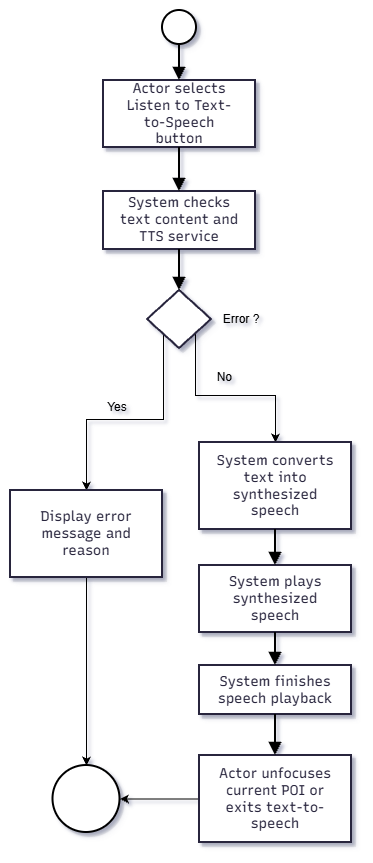

The diagram above was exported from draw.io. Its source (the exported page's mxGraphModel, read from the mxfile embedded in the PNG):
<mxGraphModel dx="1241" dy="839" grid="1" gridSize="10" guides="1" tooltips="1" connect="1" arrows="1" fold="1" page="1" pageScale="1" pageWidth="827" pageHeight="1169" math="0" shadow="0">
  <root>
    <mxCell id="0" />
    <mxCell id="1" parent="0" />
    <UserObject label="" mermaidData="{&#10;  &quot;data&quot;: &quot;flowchart TD\n    A((Start)) --&gt; B[Actor selects Listen to Text-to-Speech button]\n    B --&gt; C[System checks text content and TTS service]\n    C --&gt; D{Error during text-to-speech processing?}\n\n    D --&gt;|Yes| E[Display error message and reason]\n    E --&gt; F((End))\n\n    D --&gt;|No| G[System converts text into synthesized speech]\n    G --&gt; H[System plays synthesized speech]\n    H --&gt; I[System finishes speech playback]\n    I --&gt; J[Actor unfocuses current POI or exits text-to-speech]\n    J --&gt; F\n\n    style A fill:#ffffff,stroke:#000000\n    style F fill:#ffffff,stroke:#000000&quot;,&#10;  &quot;config&quot;: null,&#10;  &quot;version&quot;: &quot;12&quot;&#10;}" id="2z9pmSFh8zyvx3oDqd3l-1">
      <mxCell connectable="0" parent="1" style="group;transparentBounds=1;editIcon=1;lockedGroup=0;groupPadding=10;" vertex="1">
        <mxGeometry as="geometry" />
      </mxCell>
    </UserObject>
    <UserObject label="" mermaidId="n:A" mermaidBaseStyle="ellipse;html=1;aspect=fixed;strokeWidth=2;whiteSpace=wrap;fillColor=default;strokeColor=default;fontColor=#28253D;fontFamily=Recursive;fontSize=14;shadow=1;shadowColor=#000000;shadowOffsetX=4;shadowOffsetY=4;shadowBlur=0;shadowOpacity=6;" mermaidBaseValue="Start" id="2z9pmSFh8zyvx3oDqd3l-2">
      <mxCell parent="2z9pmSFh8zyvx3oDqd3l-1" style="ellipse;html=1;aspect=fixed;strokeWidth=2;whiteSpace=wrap;fillColor=default;strokeColor=default;fontColor=#28253D;fontFamily=Recursive;fontSize=14;shadow=1;shadowColor=#000000;shadowOffsetX=4;shadowOffsetY=4;shadowBlur=0;shadowOpacity=6;fontSource=https%3A%2F%2Ffonts.googleapis.com%2Fcss%3Ffamily%3DRecursive;" vertex="1">
        <mxGeometry height="34" width="34" x="202" y="240" as="geometry" />
      </mxCell>
    </UserObject>
    <UserObject label="Actor selects Listen to Text-to-Speech button" mermaidId="n:B" mermaidBaseStyle="html=1;whiteSpace=wrap;strokeWidth=2;fillColor=#ffffff;strokeColor=#28253D;fontColor=#28253D;fontFamily=Recursive;fontSize=14;shadow=1;shadowColor=#000000;shadowOffsetX=4;shadowOffsetY=4;shadowBlur=0;shadowOpacity=6;" mermaidBaseValue="Actor selects Listen to Text-to-Speech button" id="2z9pmSFh8zyvx3oDqd3l-3">
      <mxCell parent="2z9pmSFh8zyvx3oDqd3l-1" style="html=1;whiteSpace=wrap;strokeWidth=2;fillColor=#ffffff;strokeColor=#28253D;fontColor=#28253D;fontFamily=Recursive;fontSize=14;shadow=1;shadowColor=#000000;shadowOffsetX=4;shadowOffsetY=4;shadowBlur=0;shadowOpacity=6;labelWidth=120;fontSource=https%3A%2F%2Ffonts.googleapis.com%2Fcss%3Ffamily%3DRecursive;" vertex="1">
        <mxGeometry height="67" width="152" x="143" y="310" as="geometry" />
      </mxCell>
    </UserObject>
    <UserObject label="System checks text content and TTS service" mermaidId="n:C" mermaidBaseStyle="html=1;whiteSpace=wrap;strokeWidth=2;fillColor=#ffffff;strokeColor=#28253D;fontColor=#28253D;fontFamily=Recursive;fontSize=14;shadow=1;shadowColor=#000000;shadowOffsetX=4;shadowOffsetY=4;shadowBlur=0;shadowOpacity=6;" mermaidBaseValue="System checks text content and TTS service" id="2z9pmSFh8zyvx3oDqd3l-4">
      <mxCell parent="2z9pmSFh8zyvx3oDqd3l-1" style="html=1;whiteSpace=wrap;strokeWidth=2;fillColor=#ffffff;strokeColor=#28253D;fontColor=#28253D;fontFamily=Recursive;fontSize=14;shadow=1;shadowColor=#000000;shadowOffsetX=4;shadowOffsetY=4;shadowBlur=0;shadowOpacity=6;labelWidth=120;fontSource=https%3A%2F%2Ffonts.googleapis.com%2Fcss%3Ffamily%3DRecursive;" vertex="1">
        <mxGeometry height="58" width="152" x="143" y="421" as="geometry" />
      </mxCell>
    </UserObject>
    <mxCell id="2z9pmSFh8zyvx3oDqd3l-24" edge="1" parent="2z9pmSFh8zyvx3oDqd3l-1" source="2z9pmSFh8zyvx3oDqd3l-5" style="edgeStyle=orthogonalEdgeStyle;rounded=0;orthogonalLoop=1;jettySize=auto;html=1;exitX=1;exitY=1;exitDx=0;exitDy=0;entryX=0.5;entryY=0;entryDx=0;entryDy=0;defaultLabelBackgroundColor=page;" target="2z9pmSFh8zyvx3oDqd3l-8">
      <mxGeometry relative="1" as="geometry" />
    </mxCell>
    <mxCell id="2z9pmSFh8zyvx3oDqd3l-26" edge="1" parent="2z9pmSFh8zyvx3oDqd3l-1" source="2z9pmSFh8zyvx3oDqd3l-5" style="edgeStyle=orthogonalEdgeStyle;rounded=0;orthogonalLoop=1;jettySize=auto;html=1;exitX=0;exitY=1;exitDx=0;exitDy=0;entryX=0.5;entryY=0;entryDx=0;entryDy=0;defaultLabelBackgroundColor=page;" target="2z9pmSFh8zyvx3oDqd3l-6">
      <mxGeometry relative="1" as="geometry" />
    </mxCell>
    <UserObject label="" mermaidId="n:D" mermaidBaseStyle="rhombus;html=1;strokeWidth=2;whiteSpace=wrap;fillColor=#ffffff;strokeColor=#28253D;fontColor=#28253D;fontFamily=Recursive;fontSize=14;shadow=1;shadowColor=#000000;shadowOffsetX=4;shadowOffsetY=4;shadowBlur=0;shadowOpacity=6;" mermaidBaseValue="Error during text-to-speech processing?" id="2z9pmSFh8zyvx3oDqd3l-5">
      <mxCell parent="2z9pmSFh8zyvx3oDqd3l-1" style="rhombus;html=1;strokeWidth=2;whiteSpace=wrap;fillColor=#ffffff;strokeColor=#28253D;fontColor=#28253D;fontFamily=Recursive;fontSize=14;shadow=1;shadowColor=#000000;shadowOffsetX=4;shadowOffsetY=4;shadowBlur=0;shadowOpacity=6;labelWidth=120;fontSource=https%3A%2F%2Ffonts.googleapis.com%2Fcss%3Ffamily%3DRecursive;" vertex="1">
        <mxGeometry height="58" width="64" x="187" y="520" as="geometry" />
      </mxCell>
    </UserObject>
    <mxCell id="2z9pmSFh8zyvx3oDqd3l-23" edge="1" parent="2z9pmSFh8zyvx3oDqd3l-1" source="2z9pmSFh8zyvx3oDqd3l-6" style="edgeStyle=orthogonalEdgeStyle;rounded=0;orthogonalLoop=1;jettySize=auto;html=1;exitX=0.5;exitY=1;exitDx=0;exitDy=0;entryX=0.5;entryY=0;entryDx=0;entryDy=0;defaultLabelBackgroundColor=page;" target="2z9pmSFh8zyvx3oDqd3l-7">
      <mxGeometry relative="1" as="geometry">
        <mxPoint x="123" y="954" as="sourcePoint" />
      </mxGeometry>
    </mxCell>
    <UserObject label="Display error message and reason" mermaidId="n:E" mermaidBaseStyle="html=1;whiteSpace=wrap;strokeWidth=2;fillColor=#ffffff;strokeColor=#28253D;fontColor=#28253D;fontFamily=Recursive;fontSize=14;shadow=1;shadowColor=#000000;shadowOffsetX=4;shadowOffsetY=4;shadowBlur=0;shadowOpacity=6;" mermaidBaseValue="Display error message and reason" id="2z9pmSFh8zyvx3oDqd3l-6">
      <mxCell parent="2z9pmSFh8zyvx3oDqd3l-1" style="html=1;whiteSpace=wrap;strokeWidth=2;fillColor=#ffffff;strokeColor=#28253D;fontColor=#28253D;fontFamily=Recursive;fontSize=14;shadow=1;shadowColor=#000000;shadowOffsetX=4;shadowOffsetY=4;shadowBlur=0;shadowOpacity=6;labelWidth=120;fontSource=https%3A%2F%2Ffonts.googleapis.com%2Fcss%3Ffamily%3DRecursive;" vertex="1">
        <mxGeometry height="87" width="152" x="50" y="720" as="geometry" />
      </mxCell>
    </UserObject>
    <UserObject label="" mermaidId="n:F" mermaidBaseStyle="ellipse;html=1;aspect=fixed;strokeWidth=2;whiteSpace=wrap;fillColor=default;strokeColor=default;fontColor=#28253D;fontFamily=Recursive;fontSize=14;shadow=1;shadowColor=#000000;shadowOffsetX=4;shadowOffsetY=4;shadowBlur=0;shadowOpacity=6;" mermaidBaseValue="End" id="2z9pmSFh8zyvx3oDqd3l-7">
      <mxCell parent="2z9pmSFh8zyvx3oDqd3l-1" style="ellipse;html=1;aspect=fixed;strokeWidth=2;whiteSpace=wrap;fillColor=default;strokeColor=default;fontColor=#28253D;fontFamily=Recursive;fontSize=14;shadow=1;shadowColor=#000000;shadowOffsetX=4;shadowOffsetY=4;shadowBlur=0;shadowOpacity=6;fontSource=https%3A%2F%2Ffonts.googleapis.com%2Fcss%3Ffamily%3DRecursive;" vertex="1">
        <mxGeometry height="67" width="67" x="92.5" y="995" as="geometry" />
      </mxCell>
    </UserObject>
    <UserObject label="System converts text into synthesized speech" mermaidId="n:G" mermaidBaseStyle="html=1;whiteSpace=wrap;strokeWidth=2;fillColor=#ffffff;strokeColor=#28253D;fontColor=#28253D;fontFamily=Recursive;fontSize=14;shadow=1;shadowColor=#000000;shadowOffsetX=4;shadowOffsetY=4;shadowBlur=0;shadowOpacity=6;" mermaidBaseValue="System converts text into synthesized speech" id="2z9pmSFh8zyvx3oDqd3l-8">
      <mxCell parent="2z9pmSFh8zyvx3oDqd3l-1" style="html=1;whiteSpace=wrap;strokeWidth=2;fillColor=#ffffff;strokeColor=#28253D;fontColor=#28253D;fontFamily=Recursive;fontSize=14;shadow=1;shadowColor=#000000;shadowOffsetX=4;shadowOffsetY=4;shadowBlur=0;shadowOpacity=6;labelWidth=120;fontSource=https%3A%2F%2Ffonts.googleapis.com%2Fcss%3Ffamily%3DRecursive;" vertex="1">
        <mxGeometry height="87" width="152" x="239" y="672" as="geometry" />
      </mxCell>
    </UserObject>
    <UserObject label="System plays synthesized speech" mermaidId="n:H" mermaidBaseStyle="html=1;whiteSpace=wrap;strokeWidth=2;fillColor=#ffffff;strokeColor=#28253D;fontColor=#28253D;fontFamily=Recursive;fontSize=14;shadow=1;shadowColor=#000000;shadowOffsetX=4;shadowOffsetY=4;shadowBlur=0;shadowOpacity=6;" mermaidBaseValue="System plays synthesized speech" id="2z9pmSFh8zyvx3oDqd3l-9">
      <mxCell parent="2z9pmSFh8zyvx3oDqd3l-1" style="html=1;whiteSpace=wrap;strokeWidth=2;fillColor=#ffffff;strokeColor=#28253D;fontColor=#28253D;fontFamily=Recursive;fontSize=14;shadow=1;shadowColor=#000000;shadowOffsetX=4;shadowOffsetY=4;shadowBlur=0;shadowOpacity=6;labelWidth=120;fontSource=https%3A%2F%2Ffonts.googleapis.com%2Fcss%3Ffamily%3DRecursive;" vertex="1">
        <mxGeometry height="67" width="152" x="239" y="795" as="geometry" />
      </mxCell>
    </UserObject>
    <UserObject label="System finishes speech playback" mermaidId="n:I" mermaidBaseStyle="html=1;whiteSpace=wrap;strokeWidth=2;fillColor=#ffffff;strokeColor=#28253D;fontColor=#28253D;fontFamily=Recursive;fontSize=14;shadow=1;shadowColor=#000000;shadowOffsetX=4;shadowOffsetY=4;shadowBlur=0;shadowOpacity=6;" mermaidBaseValue="System finishes speech playback" id="2z9pmSFh8zyvx3oDqd3l-10">
      <mxCell parent="2z9pmSFh8zyvx3oDqd3l-1" style="html=1;whiteSpace=wrap;strokeWidth=2;fillColor=#ffffff;strokeColor=#28253D;fontColor=#28253D;fontFamily=Recursive;fontSize=14;shadow=1;shadowColor=#000000;shadowOffsetX=4;shadowOffsetY=4;shadowBlur=0;shadowOpacity=6;labelWidth=120;fontSource=https%3A%2F%2Ffonts.googleapis.com%2Fcss%3Ffamily%3DRecursive;" vertex="1">
        <mxGeometry height="49" width="152" x="239" y="895" as="geometry" />
      </mxCell>
    </UserObject>
    <mxCell id="2z9pmSFh8zyvx3oDqd3l-22" edge="1" parent="2z9pmSFh8zyvx3oDqd3l-1" source="2z9pmSFh8zyvx3oDqd3l-11" style="edgeStyle=orthogonalEdgeStyle;rounded=0;orthogonalLoop=1;jettySize=auto;html=1;exitX=0;exitY=0.5;exitDx=0;exitDy=0;entryX=1;entryY=0.5;entryDx=0;entryDy=0;defaultLabelBackgroundColor=page;" target="2z9pmSFh8zyvx3oDqd3l-7">
      <mxGeometry relative="1" as="geometry" />
    </mxCell>
    <UserObject label="Actor unfocuses current POI or exits text-to-speech" mermaidId="n:J" mermaidBaseStyle="html=1;whiteSpace=wrap;strokeWidth=2;fillColor=#ffffff;strokeColor=#28253D;fontColor=#28253D;fontFamily=Recursive;fontSize=14;shadow=1;shadowColor=#000000;shadowOffsetX=4;shadowOffsetY=4;shadowBlur=0;shadowOpacity=6;" mermaidBaseValue="Actor unfocuses current POI or exits text-to-speech" id="2z9pmSFh8zyvx3oDqd3l-11">
      <mxCell parent="2z9pmSFh8zyvx3oDqd3l-1" style="html=1;whiteSpace=wrap;strokeWidth=2;fillColor=#ffffff;strokeColor=#28253D;fontColor=#28253D;fontFamily=Recursive;fontSize=14;shadow=1;shadowColor=#000000;shadowOffsetX=4;shadowOffsetY=4;shadowBlur=0;shadowOpacity=6;labelWidth=120;fontSource=https%3A%2F%2Ffonts.googleapis.com%2Fcss%3Ffamily%3DRecursive;" vertex="1">
        <mxGeometry height="87" width="152" x="239" y="985" as="geometry" />
      </mxCell>
    </UserObject>
    <UserObject label="" mermaidId="e:A-&gt;B#0" mermaidBaseStyle="edgeStyle=orthogonalEdgeStyle;rounded=1;curved=0;startArrow=none;endArrow=block;endSize=8;jumpStyle=arc;jumpSize=12;strokeColor=#000000;exitX=0.5;exitY=1;entryX=0.5;entryY=0;strokeWidth=2;targetPerimeterSpacing=4;" mermaidBaseValue="" id="2z9pmSFh8zyvx3oDqd3l-12">
      <mxCell edge="1" parent="2z9pmSFh8zyvx3oDqd3l-1" source="2z9pmSFh8zyvx3oDqd3l-2" style="edgeStyle=orthogonalEdgeStyle;rounded=1;curved=0;startArrow=none;endArrow=block;endSize=8;jumpStyle=arc;jumpSize=12;strokeColor=#000000;exitX=0.5;exitY=1;entryX=0.5;entryY=0;strokeWidth=2;targetPerimeterSpacing=4;" target="2z9pmSFh8zyvx3oDqd3l-3">
        <mxGeometry relative="1" as="geometry">
          <Array as="points" />
        </mxGeometry>
      </mxCell>
    </UserObject>
    <UserObject label="" mermaidId="e:B-&gt;C#0" mermaidBaseStyle="edgeStyle=orthogonalEdgeStyle;rounded=1;curved=0;startArrow=none;endArrow=block;endSize=8;jumpStyle=arc;jumpSize=12;strokeColor=#000000;exitX=0.5;exitY=1;entryX=0.5;entryY=0;strokeWidth=2;targetPerimeterSpacing=4;" mermaidBaseValue="" id="2z9pmSFh8zyvx3oDqd3l-13">
      <mxCell edge="1" parent="2z9pmSFh8zyvx3oDqd3l-1" source="2z9pmSFh8zyvx3oDqd3l-3" style="edgeStyle=orthogonalEdgeStyle;rounded=1;curved=0;startArrow=none;endArrow=block;endSize=8;jumpStyle=arc;jumpSize=12;strokeColor=#000000;exitX=0.5;exitY=1;entryX=0.5;entryY=0;strokeWidth=2;targetPerimeterSpacing=4;" target="2z9pmSFh8zyvx3oDqd3l-4">
        <mxGeometry relative="1" as="geometry">
          <Array as="points" />
        </mxGeometry>
      </mxCell>
    </UserObject>
    <UserObject label="" mermaidId="e:C-&gt;D#0" mermaidBaseStyle="edgeStyle=orthogonalEdgeStyle;rounded=1;curved=0;startArrow=none;endArrow=block;endSize=8;jumpStyle=arc;jumpSize=12;strokeColor=#000000;exitX=0.5;exitY=0.99;entryX=0.5;entryY=0;strokeWidth=2;targetPerimeterSpacing=4;" mermaidBaseValue="" id="2z9pmSFh8zyvx3oDqd3l-14">
      <mxCell edge="1" parent="2z9pmSFh8zyvx3oDqd3l-1" source="2z9pmSFh8zyvx3oDqd3l-4" style="edgeStyle=orthogonalEdgeStyle;rounded=1;curved=0;startArrow=none;endArrow=block;endSize=8;jumpStyle=arc;jumpSize=12;strokeColor=#000000;exitX=0.5;exitY=0.99;entryX=0.5;entryY=0;strokeWidth=2;targetPerimeterSpacing=4;" target="2z9pmSFh8zyvx3oDqd3l-5">
        <mxGeometry relative="1" as="geometry">
          <Array as="points" />
        </mxGeometry>
      </mxCell>
    </UserObject>
    <UserObject label="" mermaidId="e:G-&gt;H#0" mermaidBaseStyle="edgeStyle=orthogonalEdgeStyle;rounded=1;curved=0;startArrow=none;endArrow=block;endSize=8;jumpStyle=arc;jumpSize=12;strokeColor=#000000;exitX=0.5;exitY=1;entryX=0.5;entryY=0;strokeWidth=2;targetPerimeterSpacing=4;" mermaidBaseValue="" id="2z9pmSFh8zyvx3oDqd3l-18">
      <mxCell edge="1" parent="2z9pmSFh8zyvx3oDqd3l-1" source="2z9pmSFh8zyvx3oDqd3l-8" style="edgeStyle=orthogonalEdgeStyle;rounded=1;curved=0;startArrow=none;endArrow=block;endSize=8;jumpStyle=arc;jumpSize=12;strokeColor=#000000;exitX=0.5;exitY=1;entryX=0.5;entryY=0;strokeWidth=2;targetPerimeterSpacing=4;" target="2z9pmSFh8zyvx3oDqd3l-9">
        <mxGeometry relative="1" as="geometry">
          <Array as="points" />
        </mxGeometry>
      </mxCell>
    </UserObject>
    <UserObject label="" mermaidId="e:H-&gt;I#0" mermaidBaseStyle="edgeStyle=orthogonalEdgeStyle;rounded=1;curved=0;startArrow=none;endArrow=block;endSize=8;jumpStyle=arc;jumpSize=12;strokeColor=#000000;exitX=0.5;exitY=0.99;entryX=0.5;entryY=0;strokeWidth=2;targetPerimeterSpacing=4;" mermaidBaseValue="" id="2z9pmSFh8zyvx3oDqd3l-19">
      <mxCell edge="1" parent="2z9pmSFh8zyvx3oDqd3l-1" source="2z9pmSFh8zyvx3oDqd3l-9" style="edgeStyle=orthogonalEdgeStyle;rounded=1;curved=0;startArrow=none;endArrow=block;endSize=8;jumpStyle=arc;jumpSize=12;strokeColor=#000000;exitX=0.5;exitY=0.99;entryX=0.5;entryY=0;strokeWidth=2;targetPerimeterSpacing=4;" target="2z9pmSFh8zyvx3oDqd3l-10">
        <mxGeometry relative="1" as="geometry">
          <Array as="points" />
        </mxGeometry>
      </mxCell>
    </UserObject>
    <UserObject label="" mermaidId="e:I-&gt;J#0" mermaidBaseStyle="edgeStyle=orthogonalEdgeStyle;rounded=1;curved=0;startArrow=none;endArrow=block;endSize=8;jumpStyle=arc;jumpSize=12;strokeColor=#000000;exitX=0.5;exitY=0.99;entryX=0.5;entryY=0;strokeWidth=2;targetPerimeterSpacing=4;" mermaidBaseValue="" id="2z9pmSFh8zyvx3oDqd3l-20">
      <mxCell edge="1" parent="2z9pmSFh8zyvx3oDqd3l-1" source="2z9pmSFh8zyvx3oDqd3l-10" style="edgeStyle=orthogonalEdgeStyle;rounded=1;curved=0;startArrow=none;endArrow=block;endSize=8;jumpStyle=arc;jumpSize=12;strokeColor=#000000;exitX=0.5;exitY=0.99;entryX=0.5;entryY=0;strokeWidth=2;targetPerimeterSpacing=4;" target="2z9pmSFh8zyvx3oDqd3l-11">
        <mxGeometry relative="1" as="geometry">
          <Array as="points" />
        </mxGeometry>
      </mxCell>
    </UserObject>
    <mxCell id="2z9pmSFh8zyvx3oDqd3l-25" parent="2z9pmSFh8zyvx3oDqd3l-1" style="text;html=1;whiteSpace=wrap;strokeColor=none;fillColor=none;align=center;verticalAlign=middle;rounded=0;" value="No&amp;nbsp;" vertex="1">
      <mxGeometry height="30" width="60" x="236" y="592" as="geometry" />
    </mxCell>
    <mxCell id="2z9pmSFh8zyvx3oDqd3l-27" parent="2z9pmSFh8zyvx3oDqd3l-1" style="text;html=1;whiteSpace=wrap;strokeColor=none;fillColor=none;align=center;verticalAlign=middle;rounded=0;" value="Yes" vertex="1">
      <mxGeometry height="30" width="60" x="127" y="622" as="geometry" />
    </mxCell>
    <mxCell id="2z9pmSFh8zyvx3oDqd3l-28" parent="2z9pmSFh8zyvx3oDqd3l-1" style="text;html=1;whiteSpace=wrap;strokeColor=none;fillColor=none;align=center;verticalAlign=middle;rounded=0;" value="Error ?" vertex="1">
      <mxGeometry height="30" width="60" x="251" y="534" as="geometry" />
    </mxCell>
  </root>
</mxGraphModel>